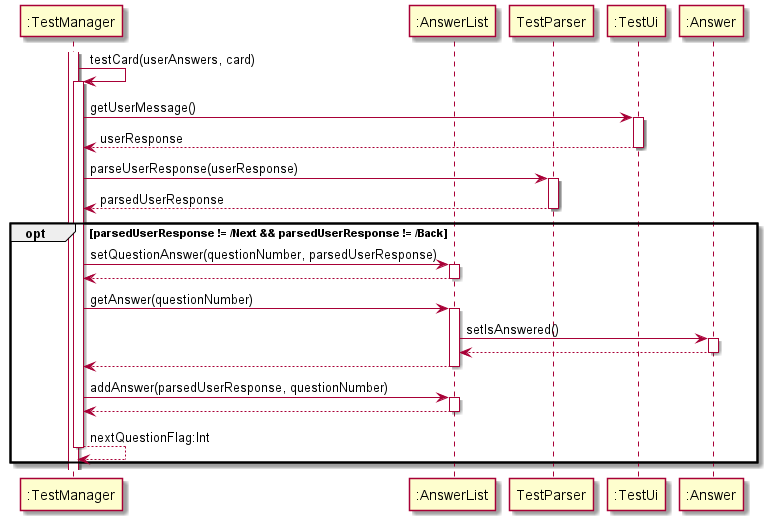

The diagram above was rendered by PlantUML. Its source (embedded in the PNG):
@startuml
participant ":TestManager" as TestManager
participant ":AnswerList" as AnswerList
participant "TestParser" as TestParser
participant ":TestUi" as TestUi
participant ":Answer" as Answer

activate TestManager
TestManager -> TestManager : testCard(userAnswers, card)
activate TestManager

TestManager -> TestUi : getUserMessage()
activate TestUi
TestUi --> TestManager : userResponse
deactivate TestUi

TestManager -> TestParser : parseUserResponse(userResponse)
activate TestParser
TestParser --> TestManager : parsedUserResponse
deactivate TestParser

opt parsedUserResponse != /Next && parsedUserResponse != /Back
TestManager -> AnswerList : setQuestionAnswer(questionNumber, parsedUserResponse)
activate AnswerList
AnswerList --> TestManager
deactivate AnswerList

TestManager -> AnswerList : getAnswer(questionNumber)
activate AnswerList
AnswerList -> Answer : setIsAnswered()
activate Answer
Answer --> AnswerList
deactivate Answer
AnswerList --> TestManager
deactivate AnswerList

TestManager -> AnswerList : addAnswer(parsedUserResponse, questionNumber)
activate AnswerList
AnswerList --> TestManager
deactivate AnswerList

TestManager --> TestManager : nextQuestionFlag:Int
deactivate TestManager
end
@enduml